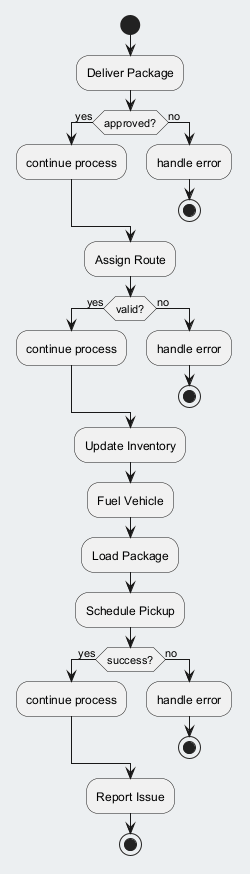

The diagram above was rendered by PlantUML. Its source (embedded in the PNG):
@startuml
skinparam backgroundColor #ECEFF1
skinparam classBackgroundColor #FFFFFF
skinparam classBorderColor #455A64
start
:Deliver Package;
if (approved?) then (yes)
:continue process;
else (no)
:handle error;
stop
endif
:Assign Route;
if (valid?) then (yes)
:continue process;
else (no)
:handle error;
stop
endif
:Update Inventory;
:Fuel Vehicle;
:Load Package;
:Schedule Pickup;
if (success?) then (yes)
:continue process;
else (no)
:handle error;
stop
endif
:Report Issue;
stop
@enduml